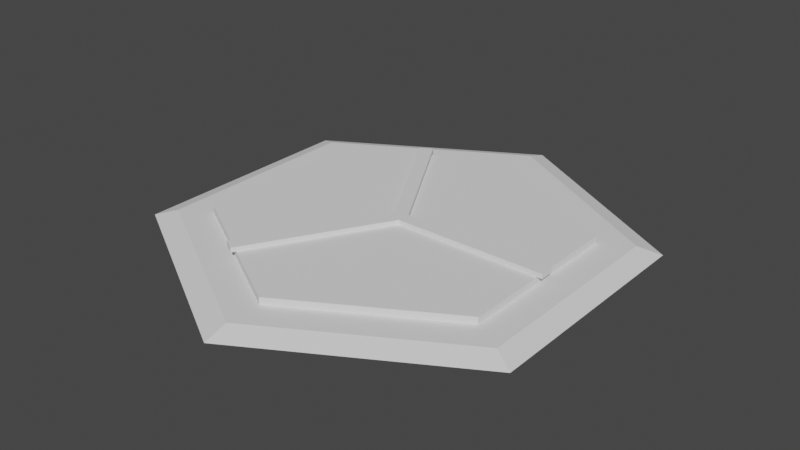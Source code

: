 # Source: r_splitter.blend  (saved by Blender 3.6.11; exported with 4.5.12 LTS)
import bpy
from mathutils import Matrix  # noqa: F401  (used for matrix-valued properties, if any)

bpy.ops.wm.read_factory_settings(use_empty=True)
scene = bpy.context.scene
scene.name = 'Scene'

# ---- collections
col_collection_1 = bpy.data.collections.new('Collection 1'); scene.collection.children.link(col_collection_1)

# ---- world
world_world = bpy.data.worlds.new('World'); scene.world = world_world
world_world.use_nodes = True; world_world.node_tree.nodes.clear()
_N = world_world.node_tree.nodes; _L = world_world.node_tree.links
n0 = _N.new('ShaderNodeOutputWorld'); n0.name = 'World Output'; n0.location = (300, 300)
n1 = _N.new('ShaderNodeBackground'); n1.name = 'Background'; n1.location = (10, 300)
n1.inputs[0].default_value = (0.05088, 0.05088, 0.05088, 1.0)
_L.new(n1.outputs[0], n0.inputs[0])
n0.is_active_output = True
world_world.color = (0.05088, 0.05088, 0.05088)
world_world.use_sun_shadow = False
world_world.sun_shadow_jitter_overblur = 0.0

# ---- meshes
me_cylinder_002 = bpy.data.meshes.new('Cylinder.002')
me_cylinder_002.from_pydata([(0.0, 1.0, -0.005), (0.0, 1.0, 0.005), (0.866, 0.5, -0.005), (0.866, 0.5, 0.005), (0.866, -0.5, -0.005), (0.866, -0.5, 0.005), (0.0, -1.0, -0.005), (0.0, -1.0, 0.005), (-0.866, -0.5, -0.005), (-0.866, -0.5, 0.005), (-0.866, 0.5, -0.005), (-0.866, 0.5, 0.005)], [], [(0, 1, 3, 2), (2, 3, 5, 4), (4, 5, 7, 6), (6, 7, 9, 8), (3, 1, 11, 9, 7, 5), (8, 9, 11, 10), (10, 11, 1, 0)])
_ca = me_cylinder_002.color_attributes.new('Col', 'BYTE_COLOR', 'CORNER')
_ca.data.foreach_set('color', [0.1746, 0.4735, 0.5841, 1.0, 0.1746, 0.4735, 0.5841, 1.0, 0.1746, 0.4735, 0.5841, 1.0, 0.1746, 0.4735, 0.5841, 1.0, 0.1746, 0.4735, 0.5841, 1.0, 0.1746, 0.4735, 0.5841, 1.0, 0.1746, 0.4735, 0.5841, 1.0, 0.1746, 0.4735, 0.5841, 1.0, 0.1746, 0.4735, 0.5841, 1.0, 0.1746, 0.4735, 0.5841, 1.0, 0.1746, 0.4735, 0.5841, 1.0, 0.1746, 0.4735, 0.5841, 1.0, 0.1746, 0.4735, 0.5841, 1.0, 0.1746, 0.4735, 0.5841, 1.0, 0.1746, 0.4735, 0.5841, 1.0, 0.1746, 0.4735, 0.5841, 1.0, 0.1746, 0.4735, 0.5841, 1.0, 0.1746, 0.4735, 0.5841, 1.0, 0.1746, 0.4735, 0.5841, 1.0, 0.1746, 0.4735, 0.5841, 1.0, 0.1746, 0.4735, 0.5841, 1.0, 0.1746, 0.4735, 0.5841, 1.0, 0.1746, 0.4735, 0.5841, 1.0, 0.1746, 0.4735, 0.5841, 1.0, 0.1746, 0.4735, 0.5841, 1.0, 0.1746, 0.4735, 0.5841, 1.0, 0.1746, 0.4735, 0.5841, 1.0, 0.1746, 0.4735, 0.5841, 1.0, 0.1746, 0.4735, 0.5841, 1.0, 0.1746, 0.4735, 0.5841, 1.0])
me_cylinder_002.update()
me_cylinder_002.normals_split_custom_set([tuple(v) for v in zip(*[iter([0.5, 0.866, 0.0, 0.5, 0.866, 0.0, 0.5, 0.866, 0.0, 0.5, 0.866, 0.0, 1.0, 0.0, 0.0, 1.0, 0.0, 0.0, 1.0, 0.0, 0.0, 1.0, 0.0, 0.0, 0.5, -0.866, 0.0, 0.5, -0.866, 0.0, 0.5, -0.866, 0.0, 0.5, -0.866, 0.0, -0.5, -0.866, 0.0, -0.5, -0.866, 0.0, -0.5, -0.866, 0.0, -0.5, -0.866, 0.0, 0.0, 0.0, 1.0, 0.0, 0.0, 1.0, 0.0, 0.0, 1.0, 0.0, 0.0, 1.0, 0.0, 0.0, 1.0, 0.0, 0.0, 1.0, -1.0, 0.0, 0.0, -1.0, 0.0, 0.0, -1.0, 0.0, 0.0, -1.0, 0.0, 0.0, -0.5, 0.866, 0.0, -0.5, 0.866, 0.0, -0.5, 0.866, 0.0, -0.5, 0.866, 0.0])] * 3)])
me_cylinder_003 = bpy.data.meshes.new('Cylinder.003')
me_cylinder_003.from_pydata([(0.0, 1.0, -0.005), (0.0, 0.9, 0.005), (0.866, 0.5, -0.005), (0.7794, 0.45, 0.005), (0.866, -0.5, -0.005), (0.7794, -0.45, 0.005), (0.0, -1.0, -0.005), (0.0, -0.9, 0.005), (-0.866, -0.5, -0.005), (-0.7794, -0.45, 0.005), (-0.866, 0.5, -0.005), (-0.7794, 0.45, 0.005)], [], [(0, 1, 3, 2), (2, 3, 5, 4), (4, 5, 7, 6), (6, 7, 9, 8), (3, 1, 11, 9, 7, 5), (8, 9, 11, 10), (10, 11, 1, 0)])
_ca = me_cylinder_003.color_attributes.new('Col', 'BYTE_COLOR', 'CORNER')
_ca.data.foreach_set('color', [0.2502, 0.1746, 0.4851, 1.0, 0.2502, 0.1746, 0.4851, 1.0, 0.2502, 0.1746, 0.4851, 1.0, 0.2502, 0.1746, 0.4851, 1.0, 0.2502, 0.1746, 0.4851, 1.0, 0.2502, 0.1746, 0.4851, 1.0, 0.2502, 0.1746, 0.4851, 1.0, 0.2502, 0.1746, 0.4851, 1.0, 0.2502, 0.1746, 0.4851, 1.0, 0.2502, 0.1746, 0.4851, 1.0, 0.2502, 0.1746, 0.4851, 1.0, 0.2502, 0.1746, 0.4851, 1.0, 0.2502, 0.1746, 0.4851, 1.0, 0.2502, 0.1746, 0.4851, 1.0, 0.2502, 0.1746, 0.4851, 1.0, 0.2502, 0.1746, 0.4851, 1.0, 0.2502, 0.1746, 0.4851, 1.0, 0.2502, 0.1746, 0.4851, 1.0, 0.2502, 0.1746, 0.4851, 1.0, 0.2502, 0.1746, 0.4851, 1.0, 0.2502, 0.1746, 0.4851, 1.0, 0.2502, 0.1746, 0.4851, 1.0, 0.2502, 0.1746, 0.4851, 1.0, 0.2502, 0.1746, 0.4851, 1.0, 0.2502, 0.1746, 0.4851, 1.0, 0.2502, 0.1746, 0.4851, 1.0, 0.2502, 0.1746, 0.4851, 1.0, 0.2502, 0.1746, 0.4851, 1.0, 0.2502, 0.1746, 0.4851, 1.0, 0.2502, 0.1746, 0.4851, 1.0])
me_cylinder_003.update()
me_cylinder_003.normals_split_custom_set([tuple(v) for v in zip(*[iter([0.05735, 0.09934, 0.9934, 0.05735, 0.09934, 0.9934, 0.05735, 0.09934, 0.9934, 0.05735, 0.09934, 0.9934, 0.1147, 0.0, 0.9934, 0.1147, 0.0, 0.9934, 0.1147, 0.0, 0.9934, 0.1147, 0.0, 0.9934, 0.05735, -0.09934, 0.9934, 0.05735, -0.09934, 0.9934, 0.05735, -0.09934, 0.9934, 0.05735, -0.09934, 0.9934, -0.05735, -0.09934, 0.9934, -0.05735, -0.09934, 0.9934, -0.05735, -0.09934, 0.9934, -0.05735, -0.09934, 0.9934, 0.0, 0.0, 1.0, 0.0, 0.0, 1.0, 0.0, 0.0, 1.0, 0.0, 0.0, 1.0, 0.0, 0.0, 1.0, 0.0, 0.0, 1.0, -0.1147, 0.0, 0.9934, -0.1147, 0.0, 0.9934, -0.1147, 0.0, 0.9934, -0.1147, 0.0, 0.9934, -0.05735, 0.09934, 0.9934, -0.05735, 0.09934, 0.9934, -0.05735, 0.09934, 0.9934, -0.05735, 0.09934, 0.9934])] * 3)])
me_cube_003 = bpy.data.meshes.new('Cube.003')
me_cube_003.from_pydata([(0.005336, -0.09925, -0.1), (0.005336, -0.09925, 0.1), (0.005336, 0.1007, -0.1), (0.2103, -0.09925, -0.1), (0.2103, -0.09925, 0.1), (0.2103, 0.1007, -0.1), (0.2103, 0.1007, 0.1), (-0.09706, -1.987, -0.1), (-0.09706, -1.987, 0.1), (-0.1134, -1.887, -0.1), (-0.1134, -1.887, 0.1), (-0.1133, 1.886, -0.1), (-0.1133, 1.886, 0.1), (-0.09697, 1.986, -0.1), (-0.09697, 1.986, 0.1), (-0.01077, -0.0005412, -0.1), (-0.01077, -0.0005412, 0.1), (0.005526, 0.09946, 0.1)], [], [(2, 17, 6, 5), (5, 6, 4, 3), (3, 4, 1, 0), (6, 17, 1, 4), (7, 8, 10, 9), (9, 10, 16, 15), (0, 1, 8, 7), (16, 10, 8, 1), (11, 12, 14, 13), (13, 14, 17, 2), (15, 16, 12, 11), (17, 14, 12, 16), (1, 17, 16)])
_ca = me_cube_003.color_attributes.new('Col', 'BYTE_COLOR', 'CORNER')
_ca.data.foreach_set('color', [0.5906, 0.7605, 0.6724, 1.0, 0.5906, 0.7605, 0.6724, 1.0, 0.5906, 0.7605, 0.6724, 1.0, 0.5906, 0.7605, 0.6724, 1.0, 0.5906, 0.7605, 0.6724, 1.0, 0.5906, 0.7605, 0.6724, 1.0, 0.5906, 0.7605, 0.6724, 1.0, 0.5906, 0.7605, 0.6724, 1.0, 0.5906, 0.7605, 0.6724, 1.0, 0.5906, 0.7605, 0.6724, 1.0, 0.5906, 0.7605, 0.6724, 1.0, 0.5906, 0.7605, 0.6724, 1.0, 0.5906, 0.7605, 0.6724, 1.0, 0.5906, 0.7605, 0.6724, 1.0, 0.5906, 0.7605, 0.6724, 1.0, 0.5906, 0.7605, 0.6724, 1.0, 0.6172, 0.7758, 0.6939, 1.0, 0.6105, 0.7682, 0.6867, 1.0, 0.5906, 0.7605, 0.6724, 1.0, 0.5906, 0.7605, 0.6724, 1.0, 0.5906, 0.7605, 0.6724, 1.0, 0.5906, 0.7605, 0.6724, 1.0, 0.5906, 0.7605, 0.6724, 1.0, 0.5906, 0.7605, 0.6724, 1.0, 0.5906, 0.7605, 0.6724, 1.0, 0.5906, 0.7605, 0.6724, 1.0, 0.6105, 0.7682, 0.6867, 1.0, 0.6172, 0.7758, 0.6939, 1.0, 0.5906, 0.7605, 0.6724, 1.0, 0.5906, 0.7605, 0.6724, 1.0, 0.6105, 0.7682, 0.6867, 1.0, 0.5906, 0.7605, 0.6724, 1.0, 0.5906, 0.7605, 0.6724, 1.0, 0.5906, 0.7605, 0.6724, 1.0, 0.5906, 0.7605, 0.6724, 1.0, 0.5972, 0.7605, 0.6795, 1.0, 0.5972, 0.7605, 0.6795, 1.0, 0.5906, 0.7605, 0.6724, 1.0, 0.5906, 0.7605, 0.6724, 1.0, 0.5906, 0.7605, 0.6724, 1.0, 0.5906, 0.7605, 0.6724, 1.0, 0.5906, 0.7605, 0.6724, 1.0, 0.5906, 0.7605, 0.6724, 1.0, 0.5906, 0.7605, 0.6724, 1.0, 0.5906, 0.7605, 0.6724, 1.0, 0.5906, 0.7605, 0.6724, 1.0, 0.5906, 0.7605, 0.6724, 1.0, 0.5906, 0.7605, 0.6724, 1.0, 0.6105, 0.7758, 0.6867, 1.0, 0.5906, 0.7605, 0.6724, 1.0, 0.5906, 0.7605, 0.6724, 1.0])
me_cube_003.update()
me_cube_003.normals_split_custom_set([tuple(v) for v in zip(*[iter([-0.003147, 1.0, 0.003225, -0.003147, 1.0, 0.003225, -0.003147, 1.0, 0.003225, -0.003147, 1.0, 0.003225, 1.0, 0.0, 0.0, 1.0, 0.0, 0.0, 1.0, 0.0, 0.0, 1.0, 0.0, 0.0, 0.0, -1.0, 0.0, 0.0, -1.0, 0.0, 0.0, -1.0, 0.0, 0.0, -1.0, 0.0, 4.56e-08, 0.0, 1.0, 4.56e-08, 0.0, 1.0, 4.56e-08, 0.0, 1.0, 4.56e-08, 0.0, 1.0, -0.987, -0.1609, 0.0, -0.987, -0.1609, 0.0, -0.987, -0.1609, 0.0, -0.987, -0.1609, 0.0, -0.9985, 0.0543, 0.0, -0.9985, 0.0543, 0.0, -0.9985, 0.0543, 0.0, -0.9985, 0.0543, 0.0, 0.9985, -0.05417, 0.0, 0.9985, -0.05417, 0.0, 0.9985, -0.05417, 0.0, 0.9985, -0.05417, 0.0, 0.0, 0.0, 1.0, 0.0, 0.0, 1.0, 0.0, 0.0, 1.0, 0.0, 0.0, 1.0, -0.987, 0.1609, 0.0, -0.987, 0.1609, 0.0, -0.987, 0.1609, 0.0, -0.987, 0.1609, 0.0, 0.9985, 0.05421, -0.0002996, 0.9985, 0.05421, -0.0002996, 0.9985, 0.05421, -0.0002996, 0.9985, 0.05421, -0.0002996, -0.9985, -0.05424, 0.0, -0.9985, -0.05424, 0.0, -0.9985, -0.05424, 0.0, -0.9985, -0.05424, 0.0, 0.0, 0.0, 1.0, 0.0, 0.0, 1.0, 0.0, 0.0, 1.0, 0.0, 0.0, 1.0, -5.786e-07, 0.0, 1.0, -5.786e-07, 0.0, 1.0, -5.786e-07, 0.0, 1.0])] * 3)])

# ---- objects
ob_1_top = bpy.data.objects.new('1-top', me_cylinder_002)
ob_0_base = bpy.data.objects.new('0-base', me_cylinder_003)
ob_cube_001 = bpy.data.objects.new('Cube.001', me_cube_003)

# ---- transforms, parenting, visibility, modifiers, constraints
ob_1_top.location = (0.0, 0.0, 0.045)
ob_1_top.scale = (0.75, 0.75, 3.0)
ob_0_base.location = (0.0, 0.0, 0.015)
ob_0_base.scale = (1.0, 1.0, 3.0)
ob_cube_001.location = (0.001423, -0.0002245, 0.07)
ob_cube_001.rotation_euler = (0.0, -0.0, 2.094)
ob_cube_001.scale = (3.188, 0.3, 0.1)

# ---- collection membership
col_collection_1.objects.link(ob_1_top)
col_collection_1.objects.link(ob_0_base)
col_collection_1.objects.link(ob_cube_001)

# ---- scene / render settings (as saved in the file)
scene.frame_start = 1; scene.frame_end = 250; scene.frame_set(0)
scene.render.engine = 'BLENDER_EEVEE_NEXT'
scene.cycles.sampling_pattern = 'TABULATED_SOBOL'
scene.cycles.use_light_tree = False
scene.view_settings.view_transform = 'Filmic'
bpy.context.view_layer.update()

# ---- added for rendering (the .blend has no active camera and no usable light): camera, sun
cam_auto = bpy.data.cameras.new('AutoCamera')
cam_auto.lens = 50.0
cam_auto.sensor_width = 36.0
cam_auto.clip_end = 1000.0
ob_auto_camera = bpy.data.objects.new('AutoCamera', cam_auto)
scene.collection.objects.link(ob_auto_camera)
ob_auto_camera.location = (2.44903, -2.93884, 1.99923)
ob_auto_camera.rotation_euler = (1.09748, -7.21219e-08, 0.694738)
scene.camera = ob_auto_camera
light_auto_sun = bpy.data.lights.new('AutoSun', 'SUN')
light_auto_sun.energy = 3.0
light_auto_sun.angle = 0.0523599
ob_auto_sun = bpy.data.objects.new('AutoSun', light_auto_sun)
scene.collection.objects.link(ob_auto_sun)
ob_auto_sun.rotation_euler = (0.872665, 0.174533, 0.523599)
bpy.context.view_layer.update()
